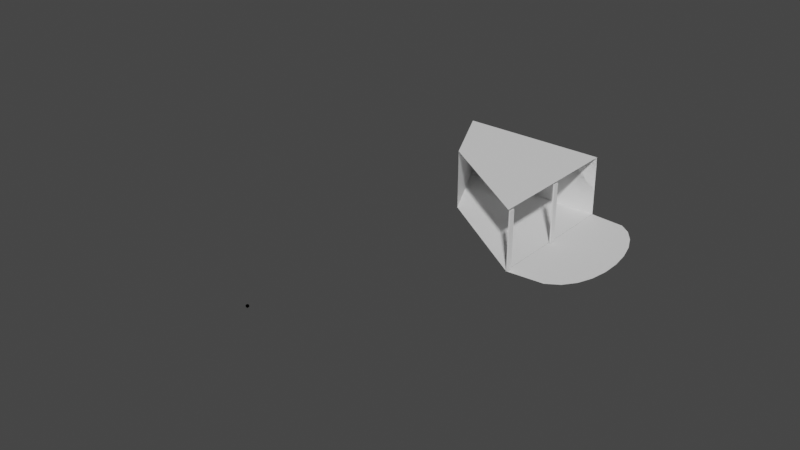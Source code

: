 # Source: bird.blend  (saved by Blender 3.0.42; exported with 4.5.12 LTS)
import bpy
from mathutils import Matrix  # noqa: F401  (used for matrix-valued properties, if any)

bpy.ops.wm.read_factory_settings(use_empty=True)
scene = bpy.context.scene
scene.name = 'Scene'

# ---- collections
col_collection = bpy.data.collections.new('Collection'); scene.collection.children.link(col_collection)

# ---- node groups
ng_auto_smooth = bpy.data.node_groups.new('Auto Smooth', 'GeometryNodeTree')
_s = ng_auto_smooth.interface.new_socket(name='Geometry', in_out='OUTPUT', socket_type='NodeSocketGeometry')
_s = ng_auto_smooth.interface.new_socket(name='Geometry', in_out='INPUT', socket_type='NodeSocketGeometry')
_s = ng_auto_smooth.interface.new_socket(name='Angle', in_out='INPUT', socket_type='NodeSocketFloat')
_s.subtype = 'ANGLE'
_s.min_value = 0.0
_s.max_value = 3.142
ng_auto_smooth.is_modifier = True
_N = ng_auto_smooth.nodes; _L = ng_auto_smooth.links
n0 = _N.new('NodeGroupOutput'); n0.name = 'Group Output'; n0.location = (480, -100)
n1 = _N.new('NodeGroupInput'); n1.name = 'Group Input'; n1.location = (-420, -300)
n2 = _N.new('NodeGroupInput'); n2.name = 'Group Input.001'; n2.location = (-60, -100)
n3 = _N.new('GeometryNodeSetShadeSmooth'); n3.name = 'Set Shade Smooth'; n3.location = (120, -100)
n3.domain = 'EDGE'
n4 = _N.new('GeometryNodeSetShadeSmooth'); n4.name = 'Set Shade Smooth.001'; n4.location = (300, -100)
n5 = _N.new('GeometryNodeInputMeshEdgeAngle'); n5.name = 'Edge Angle'; n5.location = (-420, -220)
n6 = _N.new('GeometryNodeInputEdgeSmooth'); n6.name = 'Is Edge Smooth'; n6.location = (-60, -160)
n7 = _N.new('GeometryNodeInputShadeSmooth'); n7.name = 'Is Face Smooth'; n7.location = (-240, -340)
n8 = _N.new('FunctionNodeBooleanMath'); n8.name = 'Boolean Math'; n8.location = (-60, -220)
n9 = _N.new('FunctionNodeCompare'); n9.name = 'Compare'; n9.location = (-240, -180)
n9.operation = 'LESS_EQUAL'
_L.new(n5.outputs[0], n9.inputs[0])
_L.new(n4.outputs[0], n0.inputs[0])
_L.new(n1.outputs[1], n9.inputs[1])
_L.new(n9.outputs[0], n8.inputs[0])
_L.new(n7.outputs[0], n8.inputs[1])
_L.new(n2.outputs[0], n3.inputs[0])
_L.new(n6.outputs[0], n3.inputs[1])
_L.new(n3.outputs[0], n4.inputs[0])
_L.new(n8.outputs[0], n3.inputs[2])
n0.is_active_output = True

# ---- world
world_world = bpy.data.worlds.new('World'); scene.world = world_world
world_world.use_nodes = True; world_world.node_tree.nodes.clear()
_N = world_world.node_tree.nodes; _L = world_world.node_tree.links
n0 = _N.new('ShaderNodeOutputWorld'); n0.name = 'World Output'; n0.location = (300, 300)
n1 = _N.new('ShaderNodeBackground'); n1.name = 'Background'; n1.location = (10, 300)
n1.inputs[0].default_value = (0.05088, 0.05088, 0.05088, 1.0)
_L.new(n1.outputs[0], n0.inputs[0])
n0.is_active_output = True
world_world.color = (0.05088, 0.05088, 0.05088)
world_world.use_sun_shadow = False
world_world.sun_shadow_jitter_overblur = 0.0

# ---- meshes
me_mesh = bpy.data.meshes.new('Mesh')
me_mesh.from_pydata([(1.005, 0.998, 0.0), (1.479, 0.9576, 7.881e-05), (1.626, 0.8493, 0.0002885), (1.749, 0.685, 0.0005888), (1.846, 0.4787, 0.0009395), (1.913, 0.2444, 0.001301), (1.947, -0.004054, 0.001632), (1.946, -0.2526, 0.001893), (1.906, -0.4872, 0.002044), (1.825, -0.6941, 0.002044), (1.699, -0.8591, 0.001854), (1.526, -0.9684, 0.001433), (1.002, -1.008, 0.0007408), (-0.5078, 0.0189, -0.00404), (1.0, -1.0, 0.0), (-1.0, 1.0, 0.0), (1.004, 0.9967, 0.8262), (1.001, -1.009, 0.8269), (-0.5091, 0.01756, 0.8222), (0.9987, -1.001, 0.8262), (-1.001, 0.9987, 0.8262), (1.0, -1.0, 0.001908), (1.005, 0.998, 0.001908), (-1.0, 1.0, 0.001908), (-0.5078, 0.01889, -0.002132), (1.664, -5.738, 1.963), (1.664, -5.738, 1.983), (1.664, -5.718, 1.963), (1.664, -5.718, 1.983), (1.684, -5.738, 1.963), (1.684, -5.738, 1.983), (1.684, -5.718, 1.963), (1.684, -5.718, 1.983), (1.664, -5.738, 1.963), (1.664, -5.738, 1.983), (1.664, -5.718, 1.963), (1.664, -5.718, 1.983), (1.684, -5.738, 1.963), (1.684, -5.738, 1.983), (1.684, -5.718, 1.963), (1.684, -5.718, 1.983)], [(13, 14), (18, 19), (17, 19)], [(0, 15, 20, 16), (1, 0, 14, 12, 11, 10, 9, 8, 7, 6, 5, 4, 3, 2), (20, 18, 24, 23), (15, 13, 18, 20), (24, 21, 22, 23), (16, 20, 23, 22), (16, 20, 18, 17), (25, 26, 28, 27), (27, 28, 32, 31), (31, 32, 30, 29), (29, 30, 26, 25), (27, 31, 29, 25), (32, 28, 26, 30), (33, 34, 36, 35), (35, 36, 40, 39), (39, 40, 38, 37), (37, 38, 34, 33), (35, 39, 37, 33), (40, 36, 34, 38)])
_uv = me_mesh.uv_layers.new(name='UVMap')
_uv.uv.foreach_set('vector', [0.0, 0.0, 0.0, 0.0, 0.0, 0.0, 1.0, 1.0, 0.0, 0.0, 1.0, 1.0, 1.0, 0.0, 0.0, 0.0, 0.0, 0.0, 0.0, 0.0, 0.0, 0.0, 0.0, 0.0, 0.0, 0.0, 0.0, 0.0, 0.0, 0.0, 0.0, 0.0, 0.0, 0.0, 0.0, 0.0, 0.0, 0.0, 0.0, 0.0, 0.0, 0.0, 0.0, 0.0, 0.0, 0.0, 0.0, 0.0, 0.0, 0.0, 0.0, 0.0, 0.0, 0.0, 1.0, 0.0, 1.0, 1.0, 0.0, 1.0, 1.0, 1.0, 0.0, 0.0, 0.0, 0.0, 1.0, 1.0, 0.0, 0.0, 0.0, 0.0, 0.0, 0.0, 0.0, 0.0, 0.375, 0.0, 0.625, 0.0, 0.625, 0.25, 0.375, 0.25, 0.375, 0.25, 0.625, 0.25, 0.625, 0.5, 0.375, 0.5, 0.375, 0.5, 0.625, 0.5, 0.625, 0.75, 0.375, 0.75, 0.375, 0.75, 0.625, 0.75, 0.625, 1.0, 0.375, 1.0, 0.125, 0.5, 0.375, 0.5, 0.375, 0.75, 0.125, 0.75, 0.625, 0.5, 0.875, 0.5, 0.875, 0.75, 0.625, 0.75, 0.375, 0.0, 0.625, 0.0, 0.625, 0.25, 0.375, 0.25, 0.375, 0.25, 0.625, 0.25, 0.625, 0.5, 0.375, 0.5, 0.375, 0.5, 0.625, 0.5, 0.625, 0.75, 0.375, 0.75, 0.375, 0.75, 0.625, 0.75, 0.625, 1.0, 0.375, 1.0, 0.125, 0.5, 0.375, 0.5, 0.375, 0.75, 0.125, 0.75, 0.625, 0.5, 0.875, 0.5, 0.875, 0.75, 0.625, 0.75])
me_mesh.materials.append(None)
me_mesh.use_remesh_fix_poles = True
me_mesh.use_remesh_preserve_attributes = False
me_mesh.update()
me_cube_001 = bpy.data.meshes.new('Cube.001')
me_cube_001.from_pydata([(-1.0, -1.0, -1.0), (-1.0, -1.0, 1.0), (-1.0, 1.0, -1.0), (-1.0, 1.0, 1.0), (1.0, -1.0, -1.0), (1.0, -1.0, 1.0), (1.0, 1.0, -1.0), (1.0, 1.0, 1.0)], [], [(0, 1, 3, 2), (2, 3, 7, 6), (6, 7, 5, 4), (4, 5, 1, 0), (2, 6, 4, 0), (7, 3, 1, 5)])
_uv = me_cube_001.uv_layers.new(name='UVMap')
_uv.uv.foreach_set('vector', [0.375, 0.0, 0.625, 0.0, 0.625, 0.25, 0.375, 0.25, 0.375, 0.25, 0.625, 0.25, 0.625, 0.5, 0.375, 0.5, 0.375, 0.5, 0.625, 0.5, 0.625, 0.75, 0.375, 0.75, 0.375, 0.75, 0.625, 0.75, 0.625, 1.0, 0.375, 1.0, 0.125, 0.5, 0.375, 0.5, 0.375, 0.75, 0.125, 0.75, 0.625, 0.5, 0.875, 0.5, 0.875, 0.75, 0.625, 0.75])
me_cube_001.use_remesh_fix_poles = True
me_cube_001.use_remesh_preserve_attributes = False
me_cube_001.update()
me_cube_002 = bpy.data.meshes.new('Cube.002')
me_cube_002.from_pydata([(-1.0, -1.0, -1.0), (-1.0, -1.0, 1.0), (-1.0, 1.0, -1.0), (-1.0, 1.0, 1.0), (1.0, -1.0, -1.0), (1.0, -1.0, 1.0), (1.0, 1.0, -1.0), (1.0, 1.0, 1.0)], [], [(0, 1, 3, 2), (2, 3, 7, 6), (6, 7, 5, 4), (4, 5, 1, 0), (2, 6, 4, 0), (7, 3, 1, 5)])
_uv = me_cube_002.uv_layers.new(name='UVMap')
_uv.uv.foreach_set('vector', [0.375, 0.0, 0.625, 0.0, 0.625, 0.25, 0.375, 0.25, 0.375, 0.25, 0.625, 0.25, 0.625, 0.5, 0.375, 0.5, 0.375, 0.5, 0.625, 0.5, 0.625, 0.75, 0.375, 0.75, 0.375, 0.75, 0.625, 0.75, 0.625, 1.0, 0.375, 1.0, 0.125, 0.5, 0.375, 0.5, 0.375, 0.75, 0.125, 0.75, 0.625, 0.5, 0.875, 0.5, 0.875, 0.75, 0.625, 0.75])
me_cube_002.use_remesh_fix_poles = True
me_cube_002.use_remesh_preserve_attributes = False
me_cube_002.update()

# ---- objects
ob_beziercurve = bpy.data.objects.new('BezierCurve', me_mesh)
ob_cube = bpy.data.objects.new('Cube', me_cube_001)
ob_cube_001 = bpy.data.objects.new('Cube.001', me_cube_002)

# ---- transforms, parenting, visibility, modifiers, constraints
ob_beziercurve.location = (0.0, 0.0, 0.0)
ob_beziercurve.scale = (100.0, 100.0, 100.0)
_m = ob_beziercurve.modifiers.new('Auto Smooth', 'NODES')
_m.node_group = ng_auto_smooth
_gi = [s.identifier for s in ng_auto_smooth.interface.items_tree if s.item_type == 'SOCKET' and s.in_out == 'INPUT']
_m[_gi[1]] = 3.142  # Angle
ob_cube.location = (103.3, -3.913, 42.26)
ob_cube.scale = (1.0, 4.0, 40.42)
ob_cube_001.location = (102.4, -97.61, 41.83)
ob_cube_001.scale = (1.0, 4.0, 40.42)

# ---- collection membership
col_collection.objects.link(ob_beziercurve)
col_collection.objects.link(ob_cube)
col_collection.objects.link(ob_cube_001)

# ---- scene / render settings (as saved in the file)
scene.frame_start = 1; scene.frame_end = 250; scene.frame_set(1)
scene.render.engine = 'BLENDER_EEVEE_NEXT'
scene.cycles.sampling_pattern = 'TABULATED_SOBOL'
scene.cycles.use_light_tree = False
scene.view_settings.view_transform = 'Filmic'
bpy.context.view_layer.update()

# ---- added for rendering (the .blend has no active camera and no usable light): camera, sun
cam_auto = bpy.data.cameras.new('AutoCamera')
cam_auto.lens = 50.0
cam_auto.sensor_width = 36.0
cam_auto.clip_end = 12370.9
ob_auto_camera = bpy.data.objects.new('AutoCamera', cam_auto)
scene.collection.objects.link(ob_auto_camera)
ob_auto_camera.location = (752.184, -1082.78, 662.863)
ob_auto_camera.rotation_euler = (1.09748, -7.21219e-08, 0.694738)
scene.camera = ob_auto_camera
light_auto_sun = bpy.data.lights.new('AutoSun', 'SUN')
light_auto_sun.energy = 3.0
light_auto_sun.angle = 0.0523599
ob_auto_sun = bpy.data.objects.new('AutoSun', light_auto_sun)
scene.collection.objects.link(ob_auto_sun)
ob_auto_sun.rotation_euler = (0.872665, 0.174533, 0.523599)
bpy.context.view_layer.update()
